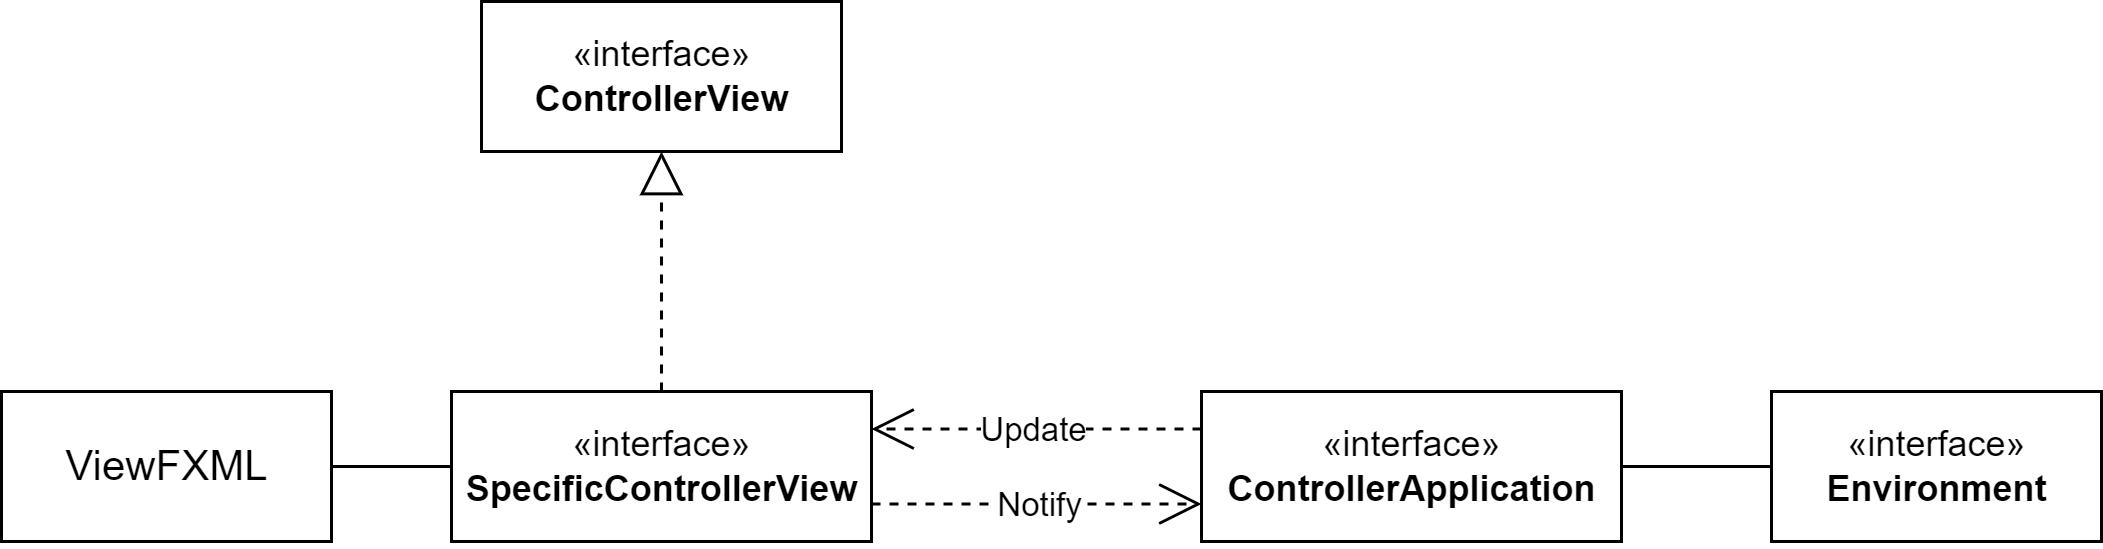

The diagram above was exported from draw.io. Its source (the exported page's mxGraphModel, read from the mxfile embedded in the PNG):
<mxGraphModel dx="1266" dy="667" grid="1" gridSize="10" guides="1" tooltips="1" connect="1" arrows="1" fold="1" page="1" pageScale="1" pageWidth="1169" pageHeight="827" math="0" shadow="0">
  <root>
    <mxCell id="0" />
    <mxCell id="1" parent="0" />
    <mxCell id="DWmnZT_mcxxR6cinlauU-1" value="«interface»&lt;br&gt;&lt;b&gt;SpecificControllerView&lt;/b&gt;" style="html=1;" vertex="1" parent="1">
      <mxGeometry x="350" y="190" width="140" height="50" as="geometry" />
    </mxCell>
    <mxCell id="DWmnZT_mcxxR6cinlauU-2" value="«interface»&lt;br&gt;&lt;b&gt;ControllerApplication&lt;/b&gt;" style="html=1;" vertex="1" parent="1">
      <mxGeometry x="600" y="190" width="140" height="50" as="geometry" />
    </mxCell>
    <mxCell id="DWmnZT_mcxxR6cinlauU-3" value="«interface»&lt;br&gt;&lt;b&gt;Environment&lt;/b&gt;" style="html=1;" vertex="1" parent="1">
      <mxGeometry x="790" y="190" width="110" height="50" as="geometry" />
    </mxCell>
    <mxCell id="DWmnZT_mcxxR6cinlauU-4" value="ViewFXML" style="html=1;fontSize=14;" vertex="1" parent="1">
      <mxGeometry x="200" y="190" width="110" height="50" as="geometry" />
    </mxCell>
    <mxCell id="DWmnZT_mcxxR6cinlauU-6" value="Update" style="endArrow=open;endSize=12;dashed=1;html=1;rounded=0;entryX=1;entryY=0.25;entryDx=0;entryDy=0;exitX=0;exitY=0.25;exitDx=0;exitDy=0;" edge="1" parent="1" source="DWmnZT_mcxxR6cinlauU-2" target="DWmnZT_mcxxR6cinlauU-1">
      <mxGeometry width="160" relative="1" as="geometry">
        <mxPoint x="440" y="300" as="sourcePoint" />
        <mxPoint x="600" y="300" as="targetPoint" />
      </mxGeometry>
    </mxCell>
    <mxCell id="DWmnZT_mcxxR6cinlauU-7" value="Notify" style="endArrow=open;endSize=12;dashed=1;html=1;rounded=0;exitX=1;exitY=0.75;exitDx=0;exitDy=0;entryX=0;entryY=0.75;entryDx=0;entryDy=0;" edge="1" parent="1" source="DWmnZT_mcxxR6cinlauU-1" target="DWmnZT_mcxxR6cinlauU-2">
      <mxGeometry width="160" relative="1" as="geometry">
        <mxPoint x="540" y="330" as="sourcePoint" />
        <mxPoint x="700" y="330" as="targetPoint" />
      </mxGeometry>
    </mxCell>
    <mxCell id="DWmnZT_mcxxR6cinlauU-16" value="" style="endArrow=none;html=1;rounded=0;exitX=1;exitY=0.5;exitDx=0;exitDy=0;entryX=0;entryY=0.5;entryDx=0;entryDy=0;" edge="1" parent="1" source="DWmnZT_mcxxR6cinlauU-4" target="DWmnZT_mcxxR6cinlauU-1">
      <mxGeometry width="50" height="50" relative="1" as="geometry">
        <mxPoint x="210" y="280" as="sourcePoint" />
        <mxPoint x="260" y="230" as="targetPoint" />
      </mxGeometry>
    </mxCell>
    <mxCell id="DWmnZT_mcxxR6cinlauU-17" value="" style="endArrow=none;html=1;rounded=0;exitX=1;exitY=0.5;exitDx=0;exitDy=0;entryX=0;entryY=0.5;entryDx=0;entryDy=0;" edge="1" parent="1" source="DWmnZT_mcxxR6cinlauU-2" target="DWmnZT_mcxxR6cinlauU-3">
      <mxGeometry width="50" height="50" relative="1" as="geometry">
        <mxPoint x="770" y="120" as="sourcePoint" />
        <mxPoint x="880" y="120" as="targetPoint" />
      </mxGeometry>
    </mxCell>
    <mxCell id="DWmnZT_mcxxR6cinlauU-18" value="«interface»&lt;br&gt;&lt;b&gt;ControllerView&lt;/b&gt;" style="html=1;" vertex="1" parent="1">
      <mxGeometry x="360" y="60" width="120" height="50" as="geometry" />
    </mxCell>
    <mxCell id="DWmnZT_mcxxR6cinlauU-19" value="" style="endArrow=block;dashed=1;endFill=0;endSize=12;html=1;rounded=0;fontSize=14;exitX=0.5;exitY=0;exitDx=0;exitDy=0;entryX=0.5;entryY=1;entryDx=0;entryDy=0;" edge="1" parent="1" source="DWmnZT_mcxxR6cinlauU-1" target="DWmnZT_mcxxR6cinlauU-18">
      <mxGeometry width="160" relative="1" as="geometry">
        <mxPoint x="420" y="170" as="sourcePoint" />
        <mxPoint x="580" y="170" as="targetPoint" />
      </mxGeometry>
    </mxCell>
  </root>
</mxGraphModel>